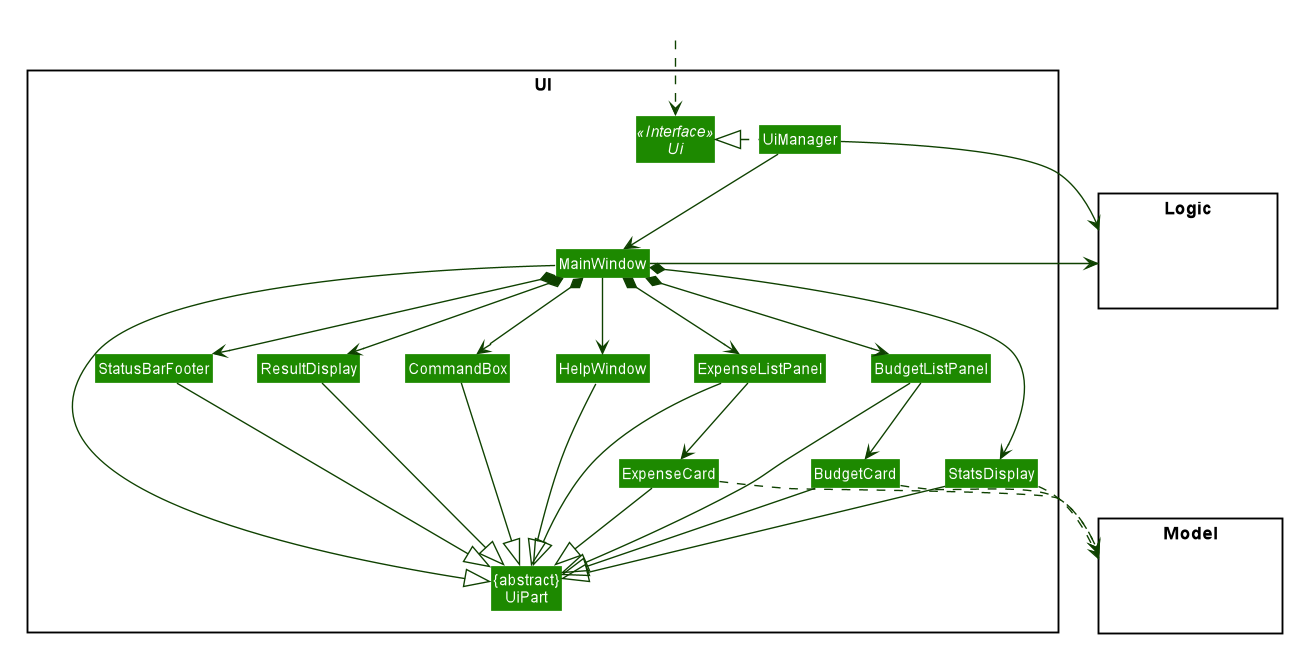

The diagram above was rendered by PlantUML. Its source (embedded in the PNG):
@startuml








skinparam BackgroundColor #FFFFFFF

skinparam Shadowing false

skinparam Class {
    FontColor #FFFFFF
    BorderThickness 1
    BorderColor #FFFFFF
    StereotypeFontColor #FFFFFF
    FontName Arial
}

skinparam Actor {
    BorderColor #000000
    Color #000000
    FontName Arial
}

skinparam Sequence {
    MessageAlign center
    BoxFontSize 15
    BoxPadding 0
    BoxFontColor #FFFFFF
    FontName Arial
}

skinparam Participant {
    FontColor #FFFFFFF
    Padding 20
}

skinparam MinClassWidth 50
skinparam ParticipantPadding 10
skinparam Shadowing false
skinparam DefaultTextAlignment center
skinparam packageStyle Rectangle

hide footbox
hide members
hide circle
skinparam arrowThickness 1.1
skinparam arrowColor #0E4100
skinparam classBackgroundColor #1D8900

package UI <<Rectangle>>{
Interface Ui <<Interface>>
Class "{abstract}\nUiPart" as UiPart
Class UiManager
Class MainWindow
Class HelpWindow
Class ResultDisplay
Class ExpenseListPanel
Class BudgetListPanel
Class BudgetCard
Class StatsDisplay
Class ExpenseCard
Class StatusBarFooter
Class CommandBox
}

package Model <<Rectangle>> {
Class HiddenModel #FFFFFF
}

package Logic <<Rectangle>> {
Class HiddenLogic #FFFFFF
}

Class HiddenOutside #FFFFFF
HiddenOutside ..> Ui

UiManager .left.|> Ui
UiManager -down-> MainWindow
MainWindow --> HelpWindow
MainWindow *-down-> CommandBox
MainWindow *-down-> ResultDisplay
MainWindow *-down-> ExpenseListPanel
MainWindow *-down-> BudgetListPanel
MainWindow *-down-> StatsDisplay
MainWindow *-down-> StatusBarFooter

ExpenseListPanel -down-> ExpenseCard
BudgetListPanel -down-> BudgetCard

MainWindow -left-|> UiPart

ResultDisplay --|> UiPart
CommandBox --|> UiPart
ExpenseListPanel --|> UiPart
BudgetListPanel --|> UiPart
StatsDisplay --|> UiPart
ExpenseCard --|> UiPart
BudgetCard --|> UiPart
StatusBarFooter --|> UiPart
HelpWindow -down-|> UiPart

ExpenseCard ..> Model
BudgetCard ..> Model
StatsDisplay ..> Model
UiManager -right-> Logic
MainWindow -left-> Logic

ExpenseListPanel -[hidden]left- HelpWindow
HelpWindow -[hidden]left- CommandBox
CommandBox -[hidden]left- ResultDisplay
ResultDisplay -[hidden]left- StatusBarFooter

MainWindow -[hidden]-|> UiPart
@enduml